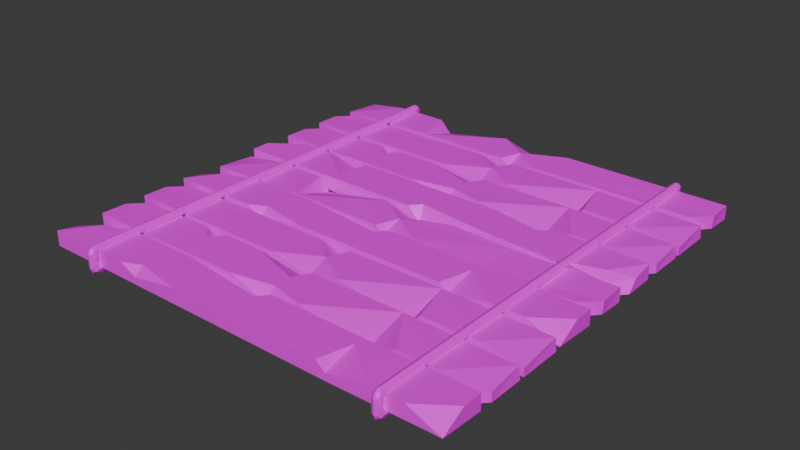 # Source: StoreBridge.blend  (saved by Blender 4.2.66; exported with 4.5.12 LTS)
import bpy
from mathutils import Matrix  # noqa: F401  (used for matrix-valued properties, if any)

bpy.ops.wm.read_factory_settings(use_empty=True)
scene = bpy.context.scene
scene.name = 'Scene'

# ---- collections
col_collection = bpy.data.collections.new('Collection'); scene.collection.children.link(col_collection)

# ---- images (referenced by path relative to the original .blend; pixels are not part of the script)
import os
ASSET_DIR = os.environ.get("B2B_ASSET_DIR", "")  # directory of the original .blend (textures are referenced by path, not embedded)
HERE = os.path.dirname(os.path.abspath(__file__))  # packed textures are extracted next to this script under _unpacked/

def load_image(name, relpath, width, height, colorspace="sRGB"):
    """Load a texture the original file referenced (path relative to the .blend, or extracted next to this script)."""
    p = next((c for c in (os.path.join(HERE, relpath), os.path.join(ASSET_DIR, relpath)) if relpath and os.path.exists(c)), "")
    if p:
        img = bpy.data.images.load(p, check_existing=True)
        img.name = name
    else:  # same state as the original file: an image datablock whose file is absent (Cycles renders it pink)
        img = bpy.data.images.new(name, width, height)
        img.source = "FILE"
        img.filepath = "//" + (relpath or name)
    img.colorspace_settings.name = colorspace
    return img
img_texturepalette_png = load_image('TexturePalette.png', 'TexturePalette.png', 1024, 1024, 'sRGB')

# ---- materials (node trees are filled in below, after node groups)
mat_material_001 = bpy.data.materials.new('Material.001')
mat_material_001.alpha_threshold = 0.0
mat_material_001.use_transparent_shadow = False
mat_material_001.roughness = 0.5
mat_material_001.line_color = (0.0, 0.0, 0.0, 1.0)

# ---- material node trees
mat_material_001.use_nodes = True; mat_material_001.node_tree.nodes.clear()
_N = mat_material_001.node_tree.nodes; _L = mat_material_001.node_tree.links
n0 = _N.new('ShaderNodeOutputMaterial'); n0.name = 'Material Output'; n0.location = (300, 300)
n1 = _N.new('ShaderNodeBsdfPrincipled'); n1.name = 'Principled BSDF'; n1.location = (10, 300)
n1.inputs[3].default_value = 1.45
n2 = _N.new('ShaderNodeTexImage'); n2.name = 'Image Texture'; n2.location = (-280, 280)
n2.image = img_texturepalette_png
_L.new(n1.outputs[0], n0.inputs[0])
_L.new(n2.outputs[0], n1.inputs[0])
n0.is_active_output = True

# ---- world
world_world = bpy.data.worlds.new('World'); scene.world = world_world
world_world.use_nodes = True; world_world.node_tree.nodes.clear()
_N = world_world.node_tree.nodes; _L = world_world.node_tree.links
n0 = _N.new('ShaderNodeOutputWorld'); n0.name = 'World Output'; n0.location = (300, 300)
n1 = _N.new('ShaderNodeBackground'); n1.name = 'Background'; n1.location = (10, 300)
n1.inputs[0].default_value = (0.05088, 0.05088, 0.05088, 1.0)
_L.new(n1.outputs[0], n0.inputs[0])
n0.is_active_output = True
world_world.color = (0.05088, 0.05088, 0.05088)
world_world.sun_shadow_jitter_overblur = 0.0

# ---- meshes
me_vert_018 = bpy.data.meshes.new('Vert.018')
me_vert_018.from_pydata([(-1.557, -1.956, 0.0), (-1.951, 1.956, 0.0), (-1.951, 0.0, 0.0), (-1.952, -0.9635, 0.009046), (-1.557, 0.0, 0.0), (-1.953, -1.956, 0.0), (-1.951, 1.956, 0.1243), (-1.951, 0.3951, 0.1243), (-1.56, -0.9674, 0.1272), (-1.557, 0.2513, 0.1243), (-1.951, 0.0, 0.04911), (-1.557, -0.07709, 0.1243), (-1.758, 0.007779, 0.1304), (-1.557, 0.0, 0.04911), (-1.951, -1.073, 0.1243), (-1.953, -0.2943, 0.1299), (-1.557, -1.945, 0.1087), (-1.952, -1.585, 0.1243), (-1.953, -1.956, 0.07264), (-1.556, 1.815, 0.001217), (-1.71, 1.959, 0.1183), (-1.713, 1.951, 0.004204), (-1.563, 1.806, 0.1208), (0.6406, -1.956, 0.0), (0.2466, 1.956, 4.158e-15), (0.6406, -1.956, 0.1365), (0.2466, 1.956, 0.1365), (0.2427, -0.03301, 0.008577), (0.6406, -0.9782, 0.0), (0.6406, 0.0, 0.0), (0.6406, 0.9782, 0.0), (0.6406, 0.9002, 0.1365), (0.6406, -1.142, 0.1365), (0.6406, -0.9782, 0.06381), (0.6406, -0.5314, 0.1365), (0.5617, -0.9782, 0.1365), (0.2466, 0.08693, 0.1365), (0.2466, -0.7792, 0.1365), (0.3388, 0.0, 0.1365), (0.3551, -1.956, 0.0), (0.2466, -1.859, -5.645e-10), (0.2607, -1.823, 0.07499), (0.2466, -1.441, 0.1365), (0.3475, -1.754, 0.1365), (0.4417, -1.956, 0.09869), (0.3404, 0.9782, 0.1365), (0.6406, 0.9782, 0.06044), (0.6406, 1.338, 0.1365), (0.6406, 1.659, 0.1365), (0.6427, 1.958, 0.0196), (0.4263, 1.956, 0.1365), (0.2177, -1.956, 0.0), (-0.1763, 1.956, 0.0), (-0.1763, 0.0, 0.0), (-0.1774, -0.9635, 0.009046), (0.2177, 0.0, 0.0), (-0.1782, -1.956, 0.0), (-0.1763, 1.956, 0.1243), (0.2149, -0.9674, 0.1272), (-0.1763, 0.3951, 0.1243), (-0.1763, 0.0, 0.04911), (0.2177, -0.07709, 0.1243), (0.01659, 0.007779, 0.1304), (0.2177, 0.0, 0.04911), (-0.1765, -1.073, 0.1243), (-0.1786, -0.2943, 0.1299), (0.2175, -1.945, 0.1087), (-0.1774, -1.585, 0.1243), (-0.1782, -1.956, 0.07264), (0.2187, 1.815, 0.001221), (0.06492, 1.959, 0.1183), (0.06186, 1.951, 0.004204), (0.2086, 1.809, 0.121), (-0.1762, 0.9881, 0.1095), (0.2187, 0.3165, 0.1315), (0.2176, 0.9853, 0.09875), (0.6839, 1.956, 1.972e-14), (1.078, -1.956, -1.434e-14), (1.078, 1.192e-07, 0.0), (1.079, 0.9635, 0.009046), (0.6839, -1.192e-07, 0.0), (1.08, 1.956, 0.0), (1.078, -1.956, 0.1243), (1.078, -0.3951, 0.1243), (0.6867, 0.9674, 0.1272), (0.6839, -0.2513, 0.1243), (1.078, 1.192e-07, 0.04911), (0.6839, 0.07709, 0.1243), (0.885, -0.007779, 0.1304), (0.6839, -1.192e-07, 0.04911), (1.078, 1.073, 0.1243), (1.08, 0.2943, 0.1299), (0.6842, 1.945, 0.1087), (1.079, 1.585, 0.1243), (1.08, 1.956, 0.07264), (0.6828, -1.815, 0.001047), (0.8367, -1.959, 0.1183), (0.8398, -1.951, 0.004204), (0.6903, -1.806, 0.1208), (1.124, 1.956, 1.469e-14), (1.518, -1.956, -1.425e-14), (1.519, 0.96, 0.01402), (1.124, -1.192e-07, 0.0), (1.518, -1.956, 0.1243), (1.518, -0.9782, 0.1243), (1.127, 0.9619, 0.1279), (1.518, -0.3951, 0.1243), (1.439, 0.0, 0.1243), (1.522, -0.03096, 0.01076), (1.124, 0.07709, 0.1243), (1.279, 0.0, 0.1243), (1.124, -0.4926, 0.1243), (1.124, -1.192e-07, 0.04911), (1.518, 1.222, 0.1243), (1.521, 0.313, 0.1292), (1.124, 1.942, 0.1062), (1.519, 1.585, 0.1243), (1.122, -1.814, 0.001772), (1.276, -1.959, 0.1183), (1.279, -1.951, 0.004204), (1.133, -1.809, 0.121), (1.124, -1.092, 0.1243), (1.121, -0.9782, 0.01651), (1.124, -0.8643, 0.1243), (1.244, -0.9782, 0.1243), (1.519, 1.887, 0.0), (1.446, 1.956, 0.0), (1.519, 1.887, 0.08226), (1.448, 1.953, 0.07818), (-0.6106, 1.956, 0.0), (-0.2166, -1.956, -7.013e-16), (-0.6106, 1.956, 0.1365), (-0.2166, -1.956, 0.1365), (-0.2125, 0.03444, 0.006711), (-0.6106, 0.9782, 0.0), (-0.6106, -1.192e-07, 0.0), (-0.6106, -0.9782, 0.0), (-0.6106, -0.9002, 0.1365), (-0.6106, 1.142, 0.1365), (-0.6106, 0.9782, 0.06381), (-0.6106, 0.5314, 0.1365), (-0.5317, 0.9782, 0.1365), (-0.2166, -0.08693, 0.1365), (-0.2166, 0.7792, 0.1365), (-0.3088, 0.0, 0.1365), (-0.3251, 1.956, 0.0), (-0.2166, 1.859, -1.55e-09), (-0.2307, 1.823, 0.07499), (-0.2166, 1.441, 0.1365), (-0.3175, 1.754, 0.1365), (-0.4117, 1.956, 0.09869), (-0.3104, -0.9782, 0.1365), (-0.6106, -0.9782, 0.06044), (-0.6106, -1.338, 0.1365), (-0.6106, -1.659, 0.1365), (-0.6127, -1.958, 0.0196), (-0.3964, -1.956, 0.1365), (-1.503, 1.956, 6.5e-15), (-1.109, -1.956, 1.02e-14), (-1.109, 1.192e-07, 0.0), (-1.108, 0.9635, 0.009046), (-1.503, -1.192e-07, 0.0), (-1.107, 1.956, 0.0), (-1.109, -1.956, 0.1243), (-1.109, -0.3951, 0.1243), (-1.5, 0.9674, 0.1272), (-1.503, -0.2513, 0.1243), (-1.109, 1.192e-07, 0.04911), (-1.503, 0.07709, 0.1243), (-1.302, -0.007779, 0.1304), (-1.503, -1.192e-07, 0.04911), (-1.109, 1.073, 0.1243), (-1.106, 0.2943, 0.1299), (-1.502, 1.945, 0.1087), (-1.108, 1.585, 0.1243), (-1.107, 1.956, 0.07264), (-1.504, -1.815, 0.001217), (-1.35, -1.959, 0.1183), (-1.347, -1.951, 0.004204), (-1.496, -1.806, 0.1208), (-1.063, 1.956, 1.222e-14), (-0.6691, -1.956, -2.444e-15), (-0.6679, 0.96, 0.01402), (-1.063, -1.192e-07, 0.0), (-0.6691, -1.956, 0.1243), (-0.6691, -0.9782, 0.1243), (-1.06, 0.9619, 0.1279), (-0.6691, -0.3951, 0.1243), (-0.7477, 0.0, 0.1243), (-0.6646, -0.03096, 0.01076), (-1.063, 0.07709, 0.1243), (-0.9079, 0.0, 0.1243), (-1.063, -0.4926, 0.1243), (-1.063, -1.192e-07, 0.04911), (-0.6686, 1.222, 0.1243), (-0.666, 0.313, 0.1292), (-1.063, 1.942, 0.1062), (-0.6679, 1.585, 0.1243), (-1.065, -1.814, 0.001772), (-0.9103, -1.959, 0.1183), (-0.9072, -1.951, 0.004204), (-1.054, -1.809, 0.121), (-1.063, -1.092, 0.1243), (-1.066, -0.9782, 0.01651), (-1.063, -0.8643, 0.1243), (-0.9423, -0.9782, 0.1243), (-0.6673, 1.887, 0.0), (-0.7405, 1.956, 0.0), (-0.6673, 1.887, 0.08226), (-0.7385, 1.953, 0.07818), (1.959, -1.956, 0.0), (1.565, 1.956, 0.0), (1.959, -1.956, 0.1365), (1.565, 1.956, 0.1365), (1.561, -0.03301, 0.008577), (1.959, -0.9782, 0.0), (1.959, 0.0, 0.0), (1.959, 0.9782, 0.0), (1.959, 0.9002, 0.1365), (1.959, -1.142, 0.1365), (1.959, -0.9782, 0.06381), (1.959, -0.5314, 0.1365), (1.88, -0.9782, 0.1365), (1.565, 0.08693, 0.1365), (1.565, -0.7792, 0.1365), (1.658, 0.0, 0.1365), (1.674, -1.956, 0.0), (1.565, -1.859, 6.916e-09), (1.58, -1.823, 0.07499), (1.565, -1.441, 0.1365), (1.666, -1.754, 0.1365), (1.761, -1.956, 0.09869), (1.659, 0.9782, 0.1365), (1.959, 0.9782, 0.06044), (1.959, 1.338, 0.1365), (1.959, 1.659, 0.1365), (1.962, 1.958, 0.0196), (1.745, 1.956, 0.1365), (1.927, 1.441, 0.1181), (2.028, 1.441, 0.1251), (1.979, 1.429, 0.1384), (2.005, 1.431, 0.05884), (2.009, 1.435, 0.1508), (1.976, 1.495, 0.06409), (1.979, 1.506, 0.1384), (1.954, 1.489, 0.09869), (1.976, 1.441, 0.06396), (1.979, 1.43, -0.01037), (1.954, 1.447, 0.02936), (1.927, 1.494, 0.009934), (2.028, 1.495, 0.002912), (1.979, 1.507, -0.01038), (2.005, 1.505, 0.06921), (2.009, 1.501, -0.02274), (-1.98, 1.441, 0.1706), (-1.979, 1.43, 0.1384), (-1.954, 1.447, 0.09869), (-1.927, 1.494, 0.1181), (-2.028, 1.495, 0.1251), (-1.979, 1.507, 0.1384), (-2.005, 1.505, 0.05884), (-2.009, 1.501, 0.1508), (-2.028, 1.441, 0.002918), (-1.927, 1.442, 0.009977), (-2.005, 1.431, 0.06921), (-1.979, 1.429, -0.01038), (-1.953, 1.447, 0.02914), (-1.976, 1.495, 0.06395), (-1.981, 1.495, -0.0425), (-1.979, 1.506, -0.01037), (-2.007, 1.5, -0.02515), (1.927, 1.494, 0.1181), (1.935, 1.469, 0.1049), (1.954, 1.447, 0.09884), (2.028, 1.495, 0.125), (1.98, 1.441, 0.1706), (1.999, 1.498, 0.1623), (2.022, 1.468, 0.1657), (1.981, 1.468, 0.1817), (2.039, 1.468, 0.1254), (1.98, 1.495, -0.04251), (2.028, 1.441, 0.003012), (1.981, 1.468, -0.05369), (2.022, 1.468, -0.03764), (2.039, 1.468, 0.002626), (1.999, 1.438, -0.03426), (1.927, 1.442, 0.009904), (1.954, 1.489, 0.02921), (1.935, 1.467, 0.02311), (1.965, 1.468, 0.06403), (-2.028, 1.495, 0.003098), (-1.98, 1.441, -0.04251), (-2.039, 1.468, 0.002626), (-2.022, 1.468, -0.03764), (-1.981, 1.468, -0.05369), (-2.009, 1.435, -0.02285), (-1.927, 1.494, 0.009926), (-1.977, 1.44, 0.06246), (-1.954, 1.489, 0.02936), (-1.935, 1.469, 0.02311), (-1.98, 1.495, 0.1706), (-2.028, 1.441, 0.125), (-1.981, 1.468, 0.1817), (-2.022, 1.468, 0.1657), (-2.039, 1.468, 0.1254), (-2.006, 1.436, 0.1537), (-1.927, 1.442, 0.1181), (-1.954, 1.489, 0.09884), (-1.935, 1.467, 0.1049), (-1.965, 1.468, 0.06403), (1.927, -1.468, 0.1181), (2.028, -1.469, 0.1251), (1.979, -1.481, 0.1384), (2.005, -1.479, 0.05884), (2.009, -1.475, 0.1508), (1.976, -1.415, 0.06409), (1.979, -1.404, 0.1384), (1.954, -1.421, 0.09869), (1.976, -1.469, 0.06396), (1.979, -1.48, -0.01037), (1.954, -1.463, 0.02936), (1.927, -1.415, 0.009934), (2.028, -1.415, 0.002912), (1.979, -1.403, -0.01038), (2.005, -1.405, 0.06921), (2.009, -1.409, -0.02274), (-1.98, -1.469, 0.1706), (-1.979, -1.48, 0.1384), (-1.954, -1.463, 0.09869), (-1.927, -1.415, 0.1181), (-2.028, -1.415, 0.1251), (-1.979, -1.403, 0.1384), (-2.005, -1.405, 0.05884), (-2.009, -1.409, 0.1508), (-2.028, -1.469, 0.002918), (-1.927, -1.468, 0.009977), (-2.005, -1.479, 0.06921), (-1.979, -1.481, -0.01038), (-1.953, -1.463, 0.02914), (-1.976, -1.415, 0.06395), (-1.981, -1.415, -0.0425), (-1.979, -1.404, -0.01037), (-2.007, -1.41, -0.02515), (1.927, -1.416, 0.1181), (1.935, -1.441, 0.1049), (1.954, -1.463, 0.09884), (2.028, -1.415, 0.125), (1.98, -1.469, 0.1706), (1.999, -1.412, 0.1623), (2.022, -1.442, 0.1657), (1.981, -1.442, 0.1817), (2.039, -1.442, 0.1254), (1.98, -1.415, -0.04251), (2.028, -1.469, 0.003012), (1.981, -1.442, -0.05369), (2.022, -1.442, -0.03764), (2.039, -1.442, 0.002626), (1.999, -1.472, -0.03426), (1.927, -1.468, 0.009904), (1.954, -1.421, 0.02921), (1.935, -1.443, 0.02311), (1.965, -1.442, 0.06403), (-2.028, -1.415, 0.003098), (-1.98, -1.469, -0.04251), (-2.039, -1.442, 0.002626), (-2.022, -1.442, -0.03764), (-1.981, -1.442, -0.05369), (-2.009, -1.475, -0.02285), (-1.927, -1.416, 0.009926), (-1.977, -1.47, 0.06246), (-1.954, -1.421, 0.02936), (-1.935, -1.441, 0.02311), (-1.98, -1.415, 0.1706), (-2.028, -1.469, 0.125), (-1.981, -1.442, 0.1817), (-2.022, -1.442, 0.1657), (-2.039, -1.442, 0.1254), (-2.006, -1.474, 0.1537), (-1.927, -1.468, 0.1181), (-1.954, -1.421, 0.09884), (-1.935, -1.443, 0.1049), (-1.965, -1.442, 0.06403)], [], [(0, 5, 3), (15, 3, 8), (2, 3, 15, 10), (11, 13, 12), (12, 10, 15), (12, 13, 9), (7, 10, 12), (8, 3, 14), (17, 16, 8, 14), (18, 16, 17), (19, 22, 9), (39, 44, 41), (36, 27, 38), (32, 33, 35), (47, 45, 46), (24, 27, 36, 26), (33, 34, 35), (44, 25, 43), (27, 37, 38), (40, 28, 23, 39), (43, 41, 44), (40, 39, 41), (45, 31, 46), (48, 49, 50), (53, 55, 51, 54), (51, 56, 54), (65, 54, 58), (53, 54, 65, 60), (71, 52, 57, 70), (52, 73, 57), (61, 63, 62), (62, 60, 65), (62, 63, 74), (75, 69, 72), (59, 60, 62), (58, 54, 64), (67, 66, 58, 64), (68, 66, 67), (71, 70, 72, 69), (75, 73, 74), (76, 81, 79), (91, 79, 84), (78, 79, 91, 86), (87, 89, 88), (88, 86, 91), (88, 89, 85), (83, 86, 88), (84, 79, 90), (93, 92, 84, 90), (94, 92, 93), (95, 98, 85), (121, 122, 117, 120), (114, 101, 105), (109, 112, 110), (107, 108, 114), (110, 112, 111), (106, 108, 107), (105, 101, 113), (110, 107, 114, 105, 109), (122, 124, 123), (121, 124, 122), (145, 150, 147), (142, 133, 144), (138, 139, 141), (153, 151, 152), (130, 133, 142, 132), (139, 140, 141), (150, 131, 149), (133, 143, 144), (146, 134, 129, 145), (149, 147, 150), (146, 145, 147), (151, 137, 152), (154, 155, 156), (159, 161, 157, 160), (157, 162, 160), (172, 160, 165), (159, 160, 172, 167), (168, 170, 169), (169, 167, 172), (169, 170, 166), (164, 167, 169), (165, 160, 171), (174, 173, 165, 171), (175, 173, 174), (176, 179, 166), (202, 203, 198, 201), (195, 182, 186), (190, 193, 191), (188, 189, 195), (191, 193, 192), (187, 189, 188), (186, 182, 194), (191, 188, 195, 186, 190), (203, 205, 204), (202, 205, 203), (226, 231, 228), (223, 214, 225), (219, 220, 222), (234, 232, 233), (211, 214, 223, 213), (220, 221, 222), (231, 212, 230), (214, 224, 225), (227, 215, 210, 226), (230, 228, 231), (227, 226, 228), (232, 218, 233), (235, 236, 237), (2, 4, 0, 3), (1, 19, 4, 2), (4, 13, 11, 8, 0), (5, 18, 17, 14, 3), (4, 19, 9, 13), (1, 7, 6), (21, 1, 6, 20), (12, 9, 7), (16, 18, 5, 0), (2, 10, 7, 1), (8, 16, 0), (15, 8, 11, 12), (1, 21, 19), (7, 9, 22, 20, 6), (21, 20, 22, 19), (30, 46, 31, 29), (24, 49, 30), (31, 45, 26, 36, 38), (30, 49, 48, 47, 46), (32, 35, 37, 42, 43, 25), (38, 37, 35, 34, 31), (27, 40, 37), (23, 28, 33, 32, 25), (28, 29, 31, 34, 33), (28, 40, 27, 29), (29, 27, 24, 30), (24, 26, 50, 49), (37, 40, 41, 42), (44, 39, 23, 25), (43, 42, 41), (26, 45, 47, 48, 50), (52, 69, 55, 53), (55, 63, 61, 58, 51), (56, 68, 67, 64, 54), (53, 60, 59, 73, 52), (66, 68, 56, 51), (65, 58, 61, 62), (58, 66, 51), (62, 74, 73, 59), (52, 71, 69), (69, 75, 74, 63, 55), (73, 75, 72, 70, 57), (78, 80, 76, 79), (95, 80, 78, 77), (80, 89, 87, 84, 76), (81, 94, 93, 90, 79), (80, 95, 85, 89), (77, 83, 82), (97, 77, 82, 96), (88, 85, 83), (92, 94, 81, 76), (78, 86, 83, 77), (84, 92, 76), (91, 84, 87, 88), (77, 97, 95), (83, 85, 98, 96, 82), (97, 96, 98, 95), (108, 102, 99, 101), (100, 122, 102, 108), (125, 127, 116, 113, 101), (102, 112, 109, 105, 99), (101, 114, 108), (100, 104, 103), (123, 124, 104, 106, 107, 110, 111), (119, 100, 103, 118), (99, 126, 125, 101), (100, 108, 106, 104), (105, 115, 99), (116, 115, 105, 113), (116, 127, 128, 115), (100, 119, 117, 122), (111, 112, 102, 122, 123), (119, 118, 120, 117), (120, 118, 103, 104, 124, 121), (128, 127, 125, 126), (115, 128, 126, 99), (136, 152, 137, 135), (130, 155, 136), (137, 151, 132, 142, 144), (136, 155, 154, 153, 152), (138, 141, 143, 148, 149, 131), (144, 143, 141, 140, 137), (133, 146, 143), (129, 134, 139, 138, 131), (134, 135, 137, 140, 139), (134, 146, 133, 135), (136, 135, 133, 130), (130, 132, 156, 155), (143, 146, 147, 148), (150, 145, 129, 131), (149, 148, 147), (132, 151, 153, 154, 156), (158, 176, 161, 159), (161, 170, 168, 165, 157), (162, 175, 174, 171, 160), (161, 176, 166, 170), (158, 164, 163), (178, 158, 163, 177), (169, 166, 164), (173, 175, 162, 157), (159, 167, 164, 158), (165, 173, 157), (172, 165, 168, 169), (158, 178, 176), (164, 166, 179, 177, 163), (178, 177, 179, 176), (189, 183, 180, 182), (181, 203, 183, 189), (206, 208, 197, 194, 182), (183, 193, 190, 186, 180), (182, 195, 189), (181, 185, 184), (204, 205, 185, 187, 188, 191, 192), (200, 181, 184, 199), (180, 207, 206, 182), (181, 189, 187, 185), (186, 196, 180), (197, 196, 186, 194), (197, 208, 209, 196), (181, 200, 198, 203), (192, 193, 183, 203, 204), (200, 199, 201, 198), (201, 199, 184, 185, 205, 202), (209, 208, 206, 207), (196, 209, 207, 180), (217, 233, 218, 216), (211, 236, 217), (218, 232, 213, 223, 225), (217, 236, 235, 234, 233), (219, 222, 224, 229, 230, 212), (225, 224, 222, 221, 218), (214, 227, 224), (210, 215, 220, 219, 212), (215, 216, 218, 221, 220), (215, 227, 214, 216), (216, 214, 211, 217), (211, 213, 237, 236), (224, 227, 228, 229), (231, 226, 210, 212), (230, 229, 228), (213, 232, 234, 235, 237), (273, 240, 238), (275, 240, 242), (244, 245, 271), (247, 248, 286), (287, 251, 249), (280, 251, 253), (255, 256, 306), (307, 259, 257), (300, 259, 261), (291, 265, 295), (266, 265, 263), (269, 298, 296), (272, 273, 238), (245, 272, 271), (273, 246, 241, 240), (288, 287, 249), (248, 288, 286), (298, 299, 296), (299, 266, 263), (308, 307, 257), (256, 308, 306), (240, 241, 239, 242), (244, 276, 274, 252), (252, 243, 245, 244), (247, 285, 281, 241), (241, 246, 248, 247), (287, 243, 252, 251), (251, 252, 250, 253), (255, 305, 301, 264), (254, 305, 255), (264, 297, 256, 255), (307, 267, 260, 259), (259, 260, 258, 261), (266, 297, 264, 265), (265, 264, 262, 295), (260, 267, 298, 269), (269, 270, 290, 260), (268, 270, 269), (245, 243, 289, 272), (289, 246, 273, 272), (277, 279, 274, 276), (277, 278, 275, 242), (276, 278, 277), (277, 242, 239, 279), (283, 282, 280, 253), (285, 282, 283), (283, 253, 250, 284), (283, 284, 281, 285), (289, 243, 287, 288), (248, 246, 289, 288), (293, 295, 262, 292), (293, 292, 290, 270), (293, 270, 268, 294), (293, 294, 291, 295), (298, 267, 309, 299), (309, 297, 266, 299), (303, 305, 254, 302), (303, 302, 300, 261), (303, 261, 258, 304), (303, 304, 301, 305), (309, 267, 307, 308), (256, 297, 309, 308), (284, 250, 274, 279), (281, 239, 241), (274, 250, 252), (281, 284, 279, 239), (288, 249, 296, 299), (286, 288, 299, 263), (265, 291, 285, 247), (263, 265, 247, 286), (251, 280, 268, 269), (249, 251, 269, 296), (294, 268, 280, 282), (291, 294, 282, 285), (304, 258, 290, 292), (301, 262, 264), (290, 258, 260), (301, 304, 292, 262), (308, 257, 271, 272), (306, 308, 272, 238), (240, 275, 254, 255), (238, 240, 255, 306), (259, 300, 276, 244), (257, 259, 244, 271), (278, 276, 300, 302), (275, 278, 302, 254), (345, 312, 310), (347, 312, 314), (316, 317, 343), (319, 320, 358), (359, 323, 321), (352, 323, 325), (327, 328, 378), (379, 331, 329), (372, 331, 333), (363, 337, 367), (338, 337, 335), (341, 370, 368), (344, 345, 310), (317, 344, 343), (345, 318, 313, 312), (360, 359, 321), (320, 360, 358), (370, 371, 368), (371, 338, 335), (380, 379, 329), (328, 380, 378), (312, 313, 311, 314), (316, 348, 346, 324), (324, 315, 317, 316), (319, 357, 353, 313), (313, 318, 320, 319), (359, 315, 324, 323), (323, 324, 322, 325), (327, 377, 373, 336), (326, 377, 327), (336, 369, 328, 327), (379, 339, 332, 331), (331, 332, 330, 333), (338, 369, 336, 337), (337, 336, 334, 367), (332, 339, 370, 341), (341, 342, 362, 332), (340, 342, 341), (317, 315, 361, 344), (361, 318, 345, 344), (349, 351, 346, 348), (349, 350, 347, 314), (348, 350, 349), (349, 314, 311, 351), (355, 354, 352, 325), (357, 354, 355), (355, 325, 322, 356), (355, 356, 353, 357), (361, 315, 359, 360), (320, 318, 361, 360), (365, 367, 334, 364), (365, 364, 362, 342), (365, 342, 340, 366), (365, 366, 363, 367), (370, 339, 381, 371), (381, 369, 338, 371), (375, 377, 326, 374), (375, 374, 372, 333), (375, 333, 330, 376), (375, 376, 373, 377), (381, 339, 379, 380), (328, 369, 381, 380), (356, 322, 346, 351), (353, 311, 313), (346, 322, 324), (353, 356, 351, 311), (360, 321, 368, 371), (358, 360, 371, 335), (337, 363, 357, 319), (335, 337, 319, 358), (323, 352, 340, 341), (321, 323, 341, 368), (366, 340, 352, 354), (363, 366, 354, 357), (376, 330, 362, 364), (373, 334, 336), (362, 330, 332), (373, 376, 364, 334), (380, 329, 343, 344), (378, 380, 344, 310), (312, 347, 326, 327), (310, 312, 327, 378), (331, 372, 348, 316), (329, 331, 316, 343), (350, 348, 372, 374), (347, 350, 374, 326)])
_uv = me_vert_018.uv_layers.new(name='UVMap')
_uv.uv.foreach_set('vector', [0.08506, 0.6057, 0.0868, 0.6057, 0.08679, 0.6011, 0.08331, 0.5952, 0.0833, 0.592, 0.08158, 0.592, 0.09093, 0.6133, 0.09086, 0.6101, 0.09033, 0.6123, 0.0907, 0.6133, 0.08157, 0.5962, 0.08157, 0.5965, 0.08246, 0.5965, 0.08246, 0.5965, 0.0833, 0.5965, 0.08331, 0.5952, 0.08246, 0.5965, 0.08157, 0.5965, 0.08157, 0.5977, 0.08331, 0.5984, 0.0833, 0.5965, 0.08246, 0.5965, 0.08158, 0.592, 0.0833, 0.592, 0.08331, 0.5915, 0.08331, 0.5891, 0.08157, 0.5875, 0.08158, 0.592, 0.08331, 0.5915, 0.08331, 0.5874, 0.08157, 0.5875, 0.08331, 0.5891, 0.1054, 0.6055, 0.1049, 0.6056, 0.1049, 0.6128, 0.091, 0.6069, 0.09147, 0.6065, 0.09145, 0.6073, 0.07676, 0.6057, 0.07676, 0.6061, 0.07633, 0.6057, 0.08412, 0.6083, 0.08448, 0.6089, 0.0841, 0.6091, 0.09725, 0.5903, 0.09857, 0.592, 0.09725, 0.592, 0.1062, 0.5874, 0.1061, 0.5965, 0.1055, 0.5961, 0.1055, 0.5874, 0.09725, 0.6011, 0.09725, 0.599, 0.0976, 0.6011, 0.09813, 0.6057, 0.09725, 0.6057, 0.09854, 0.6047, 0.1061, 0.5965, 0.1055, 0.6002, 0.1055, 0.5965, 0.1042, 0.5878, 0.1025, 0.592, 0.1025, 0.5874, 0.1037, 0.5874, 0.09854, 0.6047, 0.09885, 0.605, 0.09813, 0.6057, 0.09103, 0.6074, 0.091, 0.6069, 0.09145, 0.6073, 0.09857, 0.592, 0.09725, 0.5923, 0.09725, 0.592, 0.09725, 0.5888, 0.09725, 0.5874, 0.09819, 0.5874, 0.08854, 0.5965, 0.0868, 0.5965, 0.0868, 0.6057, 0.08853, 0.6011, 0.0868, 0.6057, 0.08854, 0.6057, 0.08853, 0.6011, 0.08156, 0.5952, 0.08156, 0.592, 0.07984, 0.592, 0.08967, 0.6133, 0.08959, 0.6101, 0.08907, 0.6123, 0.08943, 0.6133, 0.08235, 0.6067, 0.08237, 0.6057, 0.08177, 0.6057, 0.08178, 0.6067, 0.08974, 0.6196, 0.08922, 0.6165, 0.08914, 0.6196, 0.07983, 0.5962, 0.07982, 0.5965, 0.08071, 0.5965, 0.08071, 0.5965, 0.08156, 0.5965, 0.08156, 0.5952, 0.08071, 0.5965, 0.07982, 0.5965, 0.07983, 0.598, 0.1056, 0.6094, 0.106, 0.6055, 0.1055, 0.6056, 0.08156, 0.5984, 0.08156, 0.5965, 0.08071, 0.5965, 0.07984, 0.592, 0.08156, 0.592, 0.08156, 0.5915, 0.08157, 0.5891, 0.07982, 0.5875, 0.07984, 0.592, 0.08156, 0.5915, 0.08157, 0.5874, 0.07982, 0.5875, 0.08157, 0.5891, 0.08235, 0.6067, 0.08178, 0.6067, 0.07996, 0.6049, 0.08236, 0.6075, 0.07983, 0.6011, 0.08156, 0.6011, 0.07983, 0.598, 0.09029, 0.5874, 0.08854, 0.5874, 0.08855, 0.592, 0.07285, 0.5979, 0.07285, 0.6011, 0.07457, 0.6011, 0.1074, 0.5965, 0.1073, 0.592, 0.1068, 0.5952, 0.1071, 0.5965, 0.08542, 0.6135, 0.08578, 0.6133, 0.08547, 0.6128, 0.0737, 0.5965, 0.07284, 0.5965, 0.07285, 0.5979, 0.0737, 0.5965, 0.07458, 0.5965, 0.07458, 0.5954, 0.07285, 0.5947, 0.07284, 0.5965, 0.0737, 0.5965, 0.07457, 0.6011, 0.07285, 0.6011, 0.07285, 0.6015, 0.07285, 0.6039, 0.07459, 0.6056, 0.07457, 0.6011, 0.07285, 0.6015, 0.07284, 0.6057, 0.07459, 0.6056, 0.07285, 0.6039, 0.08594, 0.6074, 0.08537, 0.6073, 0.08541, 0.6124, 0.0876, 0.6097, 0.08812, 0.6101, 0.08816, 0.6074, 0.08759, 0.6073, 0.07809, 0.598, 0.07808, 0.6011, 0.07981, 0.6011, 0.08764, 0.6135, 0.088, 0.6133, 0.08769, 0.6128, 0.1074, 0.5962, 0.1079, 0.5962, 0.1074, 0.5947, 0.07914, 0.5965, 0.07982, 0.5965, 0.07982, 0.5942, 0.1074, 0.598, 0.1079, 0.5962, 0.1074, 0.5962, 0.07981, 0.6011, 0.07808, 0.6011, 0.07809, 0.6022, 0.07914, 0.5965, 0.07843, 0.5965, 0.07809, 0.598, 0.07981, 0.6011, 0.07982, 0.5969, 0.07982, 0.592, 0.07929, 0.592, 0.07982, 0.5925, 0.07982, 0.5914, 0.07929, 0.592, 0.07982, 0.592, 0.08755, 0.6187, 0.08705, 0.619, 0.08716, 0.618, 0.08686, 0.6117, 0.08749, 0.612, 0.08683, 0.6123, 0.1042, 0.5912, 0.1045, 0.592, 0.1042, 0.592, 0.09551, 0.6028, 0.09419, 0.6011, 0.09551, 0.6011, 0.08745, 0.6057, 0.08749, 0.612, 0.08686, 0.6117, 0.0868, 0.6057, 0.1045, 0.592, 0.1042, 0.594, 0.1042, 0.592, 0.09464, 0.5874, 0.09551, 0.5874, 0.09422, 0.5883, 0.09378, 0.5965, 0.09377, 0.5929, 0.09418, 0.5965, 0.09899, 0.6052, 0.1007, 0.6011, 0.1007, 0.6057, 0.09946, 0.6057, 0.09422, 0.5883, 0.09392, 0.588, 0.09464, 0.5874, 0.08758, 0.6181, 0.08755, 0.6187, 0.08716, 0.618, 0.083, 0.6057, 0.0831, 0.607, 0.08271, 0.607, 0.09551, 0.6043, 0.09551, 0.6057, 0.09456, 0.6057, 0.08332, 0.5965, 0.08505, 0.5965, 0.08506, 0.5874, 0.08332, 0.592, 0.08506, 0.5874, 0.08331, 0.5874, 0.08332, 0.592, 0.07459, 0.5979, 0.07459, 0.6011, 0.07632, 0.6011, 0.1068, 0.5965, 0.1067, 0.592, 0.1062, 0.5952, 0.1065, 0.5965, 0.08614, 0.6135, 0.0865, 0.6133, 0.08619, 0.6128, 0.07544, 0.5965, 0.07459, 0.5965, 0.07459, 0.5979, 0.07544, 0.5965, 0.07633, 0.5965, 0.07633, 0.5954, 0.07459, 0.5947, 0.07459, 0.5965, 0.07544, 0.5965, 0.07632, 0.6011, 0.07459, 0.6011, 0.0746, 0.6015, 0.07459, 0.6039, 0.07633, 0.6056, 0.07632, 0.6011, 0.0746, 0.6015, 0.07459, 0.6057, 0.07633, 0.6056, 0.07459, 0.6039, 0.08509, 0.605, 0.08609, 0.6073, 0.08613, 0.6124, 0.08832, 0.6097, 0.08884, 0.6101, 0.08888, 0.6074, 0.08831, 0.6073, 0.07634, 0.598, 0.07634, 0.6011, 0.07806, 0.6011, 0.08836, 0.6135, 0.08872, 0.6133, 0.08841, 0.6128, 0.108, 0.5962, 0.1085, 0.5962, 0.108, 0.5947, 0.07739, 0.5965, 0.07808, 0.5965, 0.07808, 0.5942, 0.108, 0.598, 0.1085, 0.5962, 0.108, 0.5962, 0.07806, 0.6011, 0.07634, 0.6011, 0.07634, 0.6022, 0.07739, 0.5965, 0.07669, 0.5965, 0.07634, 0.598, 0.07806, 0.6011, 0.07808, 0.5969, 0.07808, 0.592, 0.07755, 0.592, 0.07808, 0.5925, 0.07808, 0.5914, 0.07755, 0.592, 0.07808, 0.592, 0.07982, 0.6069, 0.08029, 0.6065, 0.08027, 0.6073, 0.07719, 0.6057, 0.07719, 0.6061, 0.07676, 0.6057, 0.08334, 0.6083, 0.08369, 0.6089, 0.08332, 0.6091, 0.09551, 0.5903, 0.09683, 0.592, 0.09551, 0.592, 0.1055, 0.5874, 0.1055, 0.5965, 0.1049, 0.5961, 0.1049, 0.5874, 0.09551, 0.6011, 0.09551, 0.599, 0.09586, 0.6011, 0.09639, 0.6057, 0.09551, 0.6057, 0.0968, 0.6047, 0.1055, 0.5965, 0.1049, 0.6002, 0.1049, 0.5965, 0.1025, 0.5878, 0.1007, 0.592, 0.1007, 0.5874, 0.102, 0.5874, 0.0968, 0.6047, 0.09711, 0.605, 0.09639, 0.6057, 0.07985, 0.6074, 0.07982, 0.6069, 0.08027, 0.6073, 0.09683, 0.592, 0.09551, 0.5923, 0.09551, 0.592, 0.09551, 0.5888, 0.09551, 0.5874, 0.09646, 0.5874, 0.08679, 0.5965, 0.08506, 0.5965, 0.08506, 0.6057, 0.08679, 0.6011, 0.08679, 0.5874, 0.08506, 0.5881, 0.08506, 0.5965, 0.08679, 0.5965, 0.1054, 0.614, 0.1052, 0.614, 0.1049, 0.6143, 0.1049, 0.6185, 0.1054, 0.6231, 0.09087, 0.6069, 0.09052, 0.6069, 0.09029, 0.6081, 0.0903, 0.6098, 0.09086, 0.6101, 0.1054, 0.614, 0.1054, 0.6055, 0.1049, 0.6128, 0.1052, 0.614, 0.091, 0.6196, 0.09035, 0.6145, 0.09041, 0.6196, 0.08173, 0.6067, 0.08175, 0.6057, 0.08115, 0.6057, 0.08116, 0.6067, 0.08246, 0.5965, 0.08157, 0.5977, 0.08331, 0.5984, 0.09066, 0.6057, 0.09052, 0.6069, 0.09087, 0.6069, 0.091, 0.6057, 0.09093, 0.6133, 0.0907, 0.6133, 0.09035, 0.6145, 0.091, 0.6196, 0.1049, 0.6185, 0.105, 0.623, 0.1054, 0.6231, 0.08331, 0.5952, 0.08158, 0.592, 0.08157, 0.5962, 0.08246, 0.5965, 0.08679, 0.5874, 0.08578, 0.5875, 0.08506, 0.5881, 0.08331, 0.5984, 0.08157, 0.5977, 0.0817, 0.6049, 0.08116, 0.6067, 0.08331, 0.6057, 0.08173, 0.6067, 0.08116, 0.6067, 0.0817, 0.6049, 0.08174, 0.6075, 0.08485, 0.6152, 0.08456, 0.6152, 0.08419, 0.6149, 0.08481, 0.612, 0.1042, 0.6057, 0.1025, 0.6057, 0.1025, 0.6011, 0.09725, 0.5923, 0.09857, 0.592, 0.09898, 0.5874, 0.09898, 0.5961, 0.09858, 0.5965, 0.08485, 0.6152, 0.08479, 0.6184, 0.08422, 0.6174, 0.08421, 0.6163, 0.08456, 0.6152, 0.09725, 0.6019, 0.0976, 0.6011, 0.09898, 0.6002, 0.09898, 0.6033, 0.09854, 0.6047, 0.09725, 0.6057, 0.09858, 0.5965, 0.09898, 0.6002, 0.0976, 0.6011, 0.09725, 0.599, 0.09725, 0.5923, 0.1061, 0.5965, 0.1062, 0.6052, 0.1055, 0.6002, 0.08475, 0.6057, 0.08478, 0.6089, 0.08448, 0.6089, 0.08412, 0.6083, 0.0841, 0.6057, 0.08478, 0.6089, 0.08481, 0.612, 0.08419, 0.6149, 0.08415, 0.6103, 0.08448, 0.6089, 0.1025, 0.592, 0.1042, 0.5878, 0.1061, 0.5965, 0.1025, 0.5965, 0.1025, 0.5965, 0.1061, 0.5965, 0.1042, 0.6057, 0.1025, 0.6011, 0.08475, 0.6196, 0.0841, 0.6196, 0.08416, 0.619, 0.08479, 0.6184, 0.1055, 0.6002, 0.1062, 0.6052, 0.1058, 0.605, 0.1055, 0.6033, 0.09147, 0.6065, 0.091, 0.6069, 0.091, 0.6057, 0.09165, 0.6057, 0.09854, 0.6047, 0.09898, 0.6033, 0.09885, 0.605, 0.09898, 0.5874, 0.09857, 0.592, 0.09725, 0.5903, 0.09725, 0.5888, 0.09819, 0.5874, 0.08854, 0.5874, 0.0868, 0.5881, 0.0868, 0.5965, 0.08854, 0.5965, 0.106, 0.614, 0.1058, 0.614, 0.1054, 0.6143, 0.1054, 0.6185, 0.106, 0.6231, 0.0896, 0.6069, 0.08925, 0.6069, 0.08902, 0.6081, 0.08904, 0.6098, 0.08959, 0.6101, 0.08967, 0.6133, 0.08943, 0.6133, 0.08909, 0.6145, 0.08922, 0.6165, 0.08974, 0.6196, 0.08939, 0.6057, 0.08925, 0.6069, 0.0896, 0.6069, 0.0868, 0.6057, 0.08156, 0.5952, 0.07984, 0.592, 0.07983, 0.5962, 0.08071, 0.5965, 0.1054, 0.6185, 0.1056, 0.623, 0.106, 0.6231, 0.08071, 0.5965, 0.07983, 0.598, 0.08156, 0.6011, 0.08156, 0.5984, 0.08854, 0.5874, 0.08752, 0.5875, 0.0868, 0.5881, 0.106, 0.6055, 0.1056, 0.6094, 0.1054, 0.6125, 0.1058, 0.614, 0.106, 0.614, 0.08156, 0.6011, 0.07983, 0.6011, 0.07996, 0.6049, 0.08178, 0.6067, 0.08156, 0.6057, 0.08855, 0.5965, 0.09029, 0.5965, 0.09029, 0.5874, 0.08855, 0.592, 0.09028, 0.605, 0.09029, 0.5965, 0.08855, 0.5965, 0.08855, 0.6057, 0.08601, 0.6133, 0.08578, 0.6133, 0.08542, 0.6135, 0.08545, 0.6164, 0.08608, 0.6196, 0.1074, 0.5874, 0.107, 0.5874, 0.1068, 0.5891, 0.1068, 0.5915, 0.1073, 0.592, 0.08601, 0.6133, 0.08594, 0.6074, 0.08541, 0.6124, 0.08578, 0.6133, 0.1074, 0.6057, 0.1068, 0.5984, 0.1068, 0.6057, 0.086, 0.6065, 0.08855, 0.6057, 0.08549, 0.6057, 0.08543, 0.6064, 0.0737, 0.5965, 0.07458, 0.5954, 0.07285, 0.5947, 0.092, 0.6074, 0.092, 0.6057, 0.09165, 0.6057, 0.09165, 0.6074, 0.1074, 0.5965, 0.1071, 0.5965, 0.1068, 0.5984, 0.1074, 0.6057, 0.08545, 0.6164, 0.08562, 0.6195, 0.08608, 0.6196, 0.07285, 0.5979, 0.07457, 0.6011, 0.07458, 0.5969, 0.0737, 0.5965, 0.08855, 0.6057, 0.08957, 0.6055, 0.09028, 0.605, 0.07285, 0.5947, 0.07458, 0.5954, 0.07445, 0.5881, 0.0739, 0.5874, 0.07284, 0.5874, 0.086, 0.6065, 0.08543, 0.6064, 0.08537, 0.6073, 0.08594, 0.6074, 0.09029, 0.5965, 0.09203, 0.5965, 0.09203, 0.5874, 0.09029, 0.592, 0.09029, 0.6057, 0.09203, 0.6011, 0.09203, 0.5965, 0.09029, 0.5965, 0.108, 0.5874, 0.1076, 0.5874, 0.1074, 0.5888, 0.1074, 0.5905, 0.1079, 0.5916, 0.08823, 0.6133, 0.088, 0.6133, 0.08764, 0.6135, 0.08767, 0.6164, 0.0883, 0.6196, 0.1079, 0.5916, 0.1074, 0.5947, 0.1079, 0.5962, 0.108, 0.6053, 0.1074, 0.6008, 0.1074, 0.6053, 0.07982, 0.5925, 0.07929, 0.592, 0.07809, 0.592, 0.07809, 0.5947, 0.07843, 0.5965, 0.07914, 0.5965, 0.07982, 0.5942, 0.08822, 0.6065, 0.09029, 0.6057, 0.08771, 0.6057, 0.08765, 0.6064, 0.09203, 0.5874, 0.09061, 0.5874, 0.09029, 0.5877, 0.09029, 0.592, 0.108, 0.6053, 0.1079, 0.5962, 0.1074, 0.598, 0.1074, 0.6008, 0.08767, 0.6164, 0.08784, 0.6195, 0.0883, 0.6196, 0.07808, 0.6039, 0.07982, 0.6056, 0.07981, 0.6011, 0.07809, 0.6022, 0.07808, 0.6039, 0.07808, 0.6053, 0.0784, 0.6056, 0.07982, 0.6056, 0.09029, 0.6057, 0.08822, 0.6065, 0.09203, 0.605, 0.09203, 0.6011, 0.08762, 0.6117, 0.088, 0.6133, 0.08823, 0.6133, 0.08812, 0.6101, 0.08761, 0.6104, 0.08822, 0.6065, 0.08765, 0.6064, 0.08759, 0.6073, 0.08816, 0.6074, 0.07969, 0.5881, 0.07915, 0.5874, 0.07809, 0.5874, 0.07809, 0.592, 0.07929, 0.592, 0.07982, 0.5914, 0.08497, 0.6071, 0.08497, 0.6074, 0.08536, 0.6074, 0.08534, 0.6071, 0.08501, 0.6057, 0.08497, 0.6071, 0.08534, 0.6071, 0.08536, 0.6057, 0.1049, 0.6011, 0.1046, 0.6011, 0.1042, 0.6007, 0.1049, 0.5965, 0.09899, 0.5874, 0.1007, 0.5874, 0.1007, 0.592, 0.09551, 0.6007, 0.09419, 0.6011, 0.09377, 0.6057, 0.09377, 0.5969, 0.09418, 0.5965, 0.1049, 0.6011, 0.1048, 0.6057, 0.1042, 0.6043, 0.1042, 0.6028, 0.1046, 0.6011, 0.09551, 0.5912, 0.09516, 0.592, 0.09377, 0.5929, 0.09377, 0.5898, 0.09422, 0.5883, 0.09551, 0.5874, 0.09418, 0.5965, 0.09377, 0.5929, 0.09516, 0.592, 0.09551, 0.594, 0.09551, 0.6007, 0.08749, 0.612, 0.08758, 0.6181, 0.08689, 0.6145, 0.1049, 0.5874, 0.1049, 0.592, 0.1045, 0.592, 0.1042, 0.5912, 0.1042, 0.5874, 0.1049, 0.592, 0.1049, 0.5965, 0.1042, 0.6007, 0.1042, 0.594, 0.1045, 0.592, 0.1007, 0.6011, 0.09899, 0.6052, 0.09899, 0.5965, 0.1007, 0.5965, 0.1007, 0.592, 0.1007, 0.5965, 0.09899, 0.5965, 0.09899, 0.5874, 0.08048, 0.6057, 0.08113, 0.6057, 0.08113, 0.6065, 0.08057, 0.6074, 0.08689, 0.6145, 0.08758, 0.6181, 0.08716, 0.618, 0.08692, 0.6167, 0.08705, 0.619, 0.08755, 0.6187, 0.08745, 0.6196, 0.0868, 0.6196, 0.09422, 0.5883, 0.09377, 0.5898, 0.09392, 0.588, 0.09377, 0.6057, 0.09419, 0.6011, 0.09551, 0.6028, 0.09551, 0.6043, 0.09456, 0.6057, 0.08332, 0.6057, 0.08509, 0.605, 0.08505, 0.5965, 0.08332, 0.5965, 0.08673, 0.6133, 0.0865, 0.6133, 0.08614, 0.6135, 0.08617, 0.6164, 0.0868, 0.6196, 0.1068, 0.5874, 0.1064, 0.5874, 0.1062, 0.5891, 0.1062, 0.5915, 0.1067, 0.592, 0.08673, 0.6133, 0.08509, 0.605, 0.08613, 0.6124, 0.0865, 0.6133, 0.1068, 0.6057, 0.1062, 0.5984, 0.1062, 0.6057, 0.08672, 0.6065, 0.0868, 0.6057, 0.08621, 0.6057, 0.08615, 0.6064, 0.07544, 0.5965, 0.07633, 0.5954, 0.07459, 0.5947, 0.08271, 0.6074, 0.08271, 0.6057, 0.08237, 0.6057, 0.08237, 0.6074, 0.1068, 0.5965, 0.1065, 0.5965, 0.1062, 0.5984, 0.1068, 0.6057, 0.08617, 0.6164, 0.08634, 0.6195, 0.0868, 0.6196, 0.07459, 0.5979, 0.07632, 0.6011, 0.07633, 0.5969, 0.07544, 0.5965, 0.08332, 0.6057, 0.08672, 0.6065, 0.08509, 0.605, 0.07459, 0.5947, 0.07633, 0.5954, 0.0762, 0.5881, 0.07565, 0.5874, 0.07459, 0.5874, 0.08672, 0.6065, 0.08615, 0.6064, 0.08609, 0.6073, 0.08509, 0.605, 0.09204, 0.5965, 0.09377, 0.5965, 0.09377, 0.5874, 0.09204, 0.592, 0.09204, 0.6057, 0.09377, 0.6011, 0.09377, 0.5965, 0.09204, 0.5965, 0.1086, 0.5874, 0.1082, 0.5874, 0.108, 0.5888, 0.108, 0.5905, 0.1085, 0.5916, 0.08895, 0.6133, 0.08872, 0.6133, 0.08836, 0.6135, 0.08839, 0.6164, 0.08902, 0.6196, 0.1085, 0.5916, 0.108, 0.5947, 0.1085, 0.5962, 0.1086, 0.6053, 0.108, 0.6008, 0.108, 0.6053, 0.07808, 0.5925, 0.07755, 0.592, 0.07634, 0.592, 0.07634, 0.5947, 0.07669, 0.5965, 0.07739, 0.5965, 0.07808, 0.5942, 0.08894, 0.6065, 0.09204, 0.6057, 0.08843, 0.6057, 0.08837, 0.6064, 0.09377, 0.5874, 0.09235, 0.5874, 0.09203, 0.5877, 0.09204, 0.592, 0.1086, 0.6053, 0.1085, 0.5962, 0.108, 0.598, 0.108, 0.6008, 0.08839, 0.6164, 0.08856, 0.6195, 0.08902, 0.6196, 0.07634, 0.6039, 0.07808, 0.6056, 0.07806, 0.6011, 0.07634, 0.6022, 0.07634, 0.6039, 0.07633, 0.6053, 0.07665, 0.6056, 0.07808, 0.6056, 0.09204, 0.6057, 0.09305, 0.6055, 0.09377, 0.605, 0.09377, 0.6011, 0.08834, 0.6117, 0.08872, 0.6133, 0.08895, 0.6133, 0.08884, 0.6101, 0.08833, 0.6104, 0.08894, 0.6065, 0.08837, 0.6064, 0.08831, 0.6073, 0.08888, 0.6074, 0.07794, 0.5881, 0.0774, 0.5874, 0.07634, 0.5874, 0.07634, 0.592, 0.07755, 0.592, 0.07808, 0.5914, 0.08976, 0.6071, 0.08975, 0.6074, 0.09014, 0.6074, 0.09012, 0.6071, 0.08979, 0.6057, 0.08976, 0.6071, 0.09012, 0.6071, 0.09014, 0.6057, 0.08406, 0.6152, 0.08377, 0.6152, 0.08341, 0.6149, 0.08403, 0.612, 0.1025, 0.6057, 0.1007, 0.6057, 0.1007, 0.6011, 0.09551, 0.5923, 0.09683, 0.592, 0.09725, 0.5874, 0.09725, 0.5961, 0.09684, 0.5965, 0.08406, 0.6152, 0.084, 0.6184, 0.08344, 0.6174, 0.08342, 0.6163, 0.08377, 0.6152, 0.09551, 0.6019, 0.09586, 0.6011, 0.09725, 0.6002, 0.09725, 0.6033, 0.0968, 0.6047, 0.09551, 0.6057, 0.09684, 0.5965, 0.09725, 0.6002, 0.09586, 0.6011, 0.09551, 0.599, 0.09551, 0.5923, 0.1055, 0.5965, 0.1055, 0.6052, 0.1049, 0.6002, 0.08396, 0.6057, 0.084, 0.6089, 0.08369, 0.6089, 0.08334, 0.6083, 0.08331, 0.6057, 0.084, 0.6089, 0.08403, 0.612, 0.08341, 0.6149, 0.08336, 0.6103, 0.08369, 0.6089, 0.1007, 0.592, 0.1025, 0.5878, 0.1055, 0.5965, 0.1007, 0.5965, 0.1007, 0.5965, 0.1055, 0.5965, 0.1025, 0.6057, 0.1007, 0.6011, 0.08396, 0.6196, 0.08331, 0.6196, 0.08337, 0.619, 0.084, 0.6184, 0.1049, 0.6002, 0.1055, 0.6052, 0.1051, 0.605, 0.1049, 0.6033, 0.08029, 0.6065, 0.07982, 0.6069, 0.07982, 0.6057, 0.08048, 0.6057, 0.0968, 0.6047, 0.09725, 0.6033, 0.09711, 0.605, 0.09725, 0.5874, 0.09683, 0.592, 0.09551, 0.5903, 0.09551, 0.5888, 0.09646, 0.5874, 0.3931, 0.2072, 0.3932, 0.2068, 0.3934, 0.2072, 0.3934, 0.2072, 0.3932, 0.2068, 0.3931, 0.2072, 0.3932, 0.2068, 0.3931, 0.2072, 0.3934, 0.2072, 0.3932, 0.1837, 0.3931, 0.1833, 0.3934, 0.1833, 0.3931, 0.1833, 0.3932, 0.1837, 0.3934, 0.1833, 0.3934, 0.1833, 0.3932, 0.1837, 0.3931, 0.1833, 0.4169, 0.2068, 0.417, 0.2072, 0.4167, 0.2072, 0.417, 0.2072, 0.4169, 0.2068, 0.4167, 0.2072, 0.4167, 0.2072, 0.4169, 0.2068, 0.417, 0.2072, 0.4167, 0.1833, 0.4169, 0.1837, 0.417, 0.1833, 0.417, 0.1833, 0.4169, 0.1837, 0.4167, 0.1833, 0.4169, 0.1837, 0.417, 0.1833, 0.4167, 0.1833, 0.3932, 0.2072, 0.3931, 0.2072, 0.3934, 0.2072, 0.3931, 0.2072, 0.3932, 0.2072, 0.3934, 0.2072, 0.3931, 0.2072, 0.3931, 0.1952, 0.3931, 0.1944, 0.3932, 0.2068, 0.3932, 0.1833, 0.3931, 0.1833, 0.3934, 0.1833, 0.3931, 0.1833, 0.3932, 0.1833, 0.3934, 0.1833, 0.417, 0.1833, 0.4169, 0.1833, 0.4167, 0.1833, 0.4169, 0.1833, 0.417, 0.1833, 0.4167, 0.1833, 0.4169, 0.2072, 0.417, 0.2072, 0.4167, 0.2072, 0.417, 0.2072, 0.4169, 0.2072, 0.4167, 0.2072, 0.3932, 0.2068, 0.3931, 0.1944, 0.3931, 0.2023, 0.3931, 0.2072, 0.3932, 0.2068, 0.3932, 0.2072, 0.3931, 0.2023, 0.3931, 0.196, 0.3931, 0.196, 0.3931, 0.1952, 0.3931, 0.2072, 0.3932, 0.2068, 0.3932, 0.1837, 0.3932, 0.1833, 0.3931, 0.1881, 0.3931, 0.1944, 0.3931, 0.1944, 0.3931, 0.1952, 0.3931, 0.1833, 0.3932, 0.1837, 0.3931, 0.1833, 0.3931, 0.1952, 0.3931, 0.196, 0.3932, 0.1837, 0.3932, 0.1837, 0.3931, 0.196, 0.3931, 0.1881, 0.3931, 0.1833, 0.4169, 0.2068, 0.417, 0.2072, 0.417, 0.2023, 0.417, 0.196, 0.4167, 0.2072, 0.417, 0.2072, 0.4169, 0.2068, 0.417, 0.196, 0.417, 0.1948, 0.417, 0.2072, 0.4169, 0.2068, 0.417, 0.2072, 0.417, 0.1952, 0.417, 0.1944, 0.4169, 0.2068, 0.4169, 0.2068, 0.417, 0.1944, 0.417, 0.2023, 0.417, 0.2072, 0.417, 0.1833, 0.417, 0.1948, 0.417, 0.196, 0.4169, 0.1837, 0.4169, 0.1837, 0.417, 0.196, 0.417, 0.1881, 0.417, 0.1833, 0.417, 0.1944, 0.417, 0.1952, 0.417, 0.1833, 0.4169, 0.1837, 0.4169, 0.1837, 0.417, 0.1833, 0.417, 0.1881, 0.417, 0.1944, 0.4167, 0.1833, 0.417, 0.1833, 0.4169, 0.1837, 0.3931, 0.2072, 0.3931, 0.1952, 0.3931, 0.1952, 0.3932, 0.2072, 0.3931, 0.1952, 0.3931, 0.1952, 0.3931, 0.2072, 0.3932, 0.2072, 0.3931, 0.2065, 0.3931, 0.2007, 0.3931, 0.2023, 0.3932, 0.2072, 0.3931, 0.2065, 0.3935, 0.2072, 0.3934, 0.2072, 0.3931, 0.2072, 0.3932, 0.2072, 0.3935, 0.2072, 0.3931, 0.2065, 0.3931, 0.2065, 0.3931, 0.2072, 0.3931, 0.2023, 0.3931, 0.2007, 0.3931, 0.184, 0.3935, 0.1833, 0.3934, 0.1833, 0.3931, 0.1833, 0.3932, 0.1833, 0.3935, 0.1833, 0.3931, 0.184, 0.3931, 0.184, 0.3931, 0.1833, 0.3931, 0.1881, 0.3931, 0.1897, 0.3931, 0.184, 0.3931, 0.1897, 0.3931, 0.1881, 0.3932, 0.1833, 0.3931, 0.1952, 0.3931, 0.1952, 0.3931, 0.1833, 0.3932, 0.1833, 0.3931, 0.1833, 0.3931, 0.1952, 0.3931, 0.1952, 0.3932, 0.1833, 0.4169, 0.184, 0.417, 0.1833, 0.417, 0.1881, 0.417, 0.1897, 0.4169, 0.184, 0.417, 0.1897, 0.417, 0.1881, 0.417, 0.1833, 0.4169, 0.184, 0.417, 0.1833, 0.4167, 0.1833, 0.4166, 0.1833, 0.4169, 0.184, 0.4166, 0.1833, 0.4167, 0.1833, 0.417, 0.1833, 0.417, 0.1833, 0.417, 0.1952, 0.417, 0.1952, 0.4169, 0.1833, 0.417, 0.1952, 0.417, 0.1948, 0.417, 0.1833, 0.4169, 0.1833, 0.4169, 0.2065, 0.417, 0.2072, 0.4167, 0.2072, 0.4166, 0.2072, 0.4169, 0.2065, 0.4166, 0.2072, 0.4167, 0.2072, 0.417, 0.2072, 0.4169, 0.2065, 0.417, 0.2072, 0.417, 0.2023, 0.417, 0.2007, 0.4169, 0.2065, 0.417, 0.2007, 0.417, 0.2023, 0.417, 0.2072, 0.417, 0.1952, 0.417, 0.1952, 0.417, 0.2072, 0.4169, 0.2072, 0.417, 0.2072, 0.417, 0.1948, 0.417, 0.1952, 0.4169, 0.2072, 0.3931, 0.1897, 0.3931, 0.1881, 0.3931, 0.2023, 0.3931, 0.2007, 0.3931, 0.1881, 0.3931, 0.2023, 0.3931, 0.1944, 0.3931, 0.2023, 0.3931, 0.1881, 0.3931, 0.196, 0.3931, 0.1881, 0.3931, 0.1897, 0.3931, 0.2007, 0.3931, 0.2023, 0.3932, 0.1833, 0.3934, 0.1833, 0.4167, 0.1833, 0.4169, 0.1833, 0.3934, 0.1833, 0.3932, 0.1833, 0.4169, 0.1833, 0.4167, 0.1833, 0.4169, 0.1837, 0.4167, 0.1833, 0.3932, 0.1833, 0.3932, 0.1837, 0.4167, 0.1833, 0.4169, 0.1837, 0.3932, 0.1837, 0.3934, 0.1833, 0.3932, 0.1837, 0.3934, 0.1833, 0.4167, 0.1833, 0.4169, 0.1837, 0.3934, 0.1833, 0.3932, 0.1837, 0.4169, 0.1837, 0.4167, 0.1833, 0.4166, 0.1833, 0.4167, 0.1833, 0.3934, 0.1833, 0.3935, 0.1833, 0.4167, 0.1833, 0.4166, 0.1833, 0.3935, 0.1833, 0.3932, 0.1833, 0.417, 0.2007, 0.417, 0.2023, 0.417, 0.1881, 0.417, 0.1897, 0.417, 0.2023, 0.417, 0.1881, 0.417, 0.196, 0.417, 0.1881, 0.417, 0.2023, 0.417, 0.1944, 0.417, 0.2023, 0.417, 0.2007, 0.417, 0.1897, 0.417, 0.1881, 0.4169, 0.2072, 0.4167, 0.2072, 0.3934, 0.2072, 0.3932, 0.2072, 0.4167, 0.2072, 0.4169, 0.2072, 0.3932, 0.2072, 0.3934, 0.2072, 0.3932, 0.2068, 0.3934, 0.2072, 0.4167, 0.2072, 0.4169, 0.2068, 0.3934, 0.2072, 0.3932, 0.2068, 0.4169, 0.2068, 0.4167, 0.2072, 0.4169, 0.2068, 0.4167, 0.2072, 0.3932, 0.2072, 0.3932, 0.2068, 0.4167, 0.2072, 0.4169, 0.2068, 0.3932, 0.2068, 0.3934, 0.2072, 0.3935, 0.2072, 0.3932, 0.2072, 0.4167, 0.2072, 0.4166, 0.2072, 0.3934, 0.2072, 0.3935, 0.2072, 0.4166, 0.2072, 0.4167, 0.2072, 0.3931, 0.2311, 0.3932, 0.2307, 0.3934, 0.2311, 0.3934, 0.2311, 0.3932, 0.2307, 0.3931, 0.2311, 0.3932, 0.2307, 0.3931, 0.2311, 0.3934, 0.2311, 0.3932, 0.2076, 0.3931, 0.2072, 0.3934, 0.2072, 0.3931, 0.2072, 0.3932, 0.2076, 0.3934, 0.2072, 0.3934, 0.2072, 0.3932, 0.2076, 0.3931, 0.2072, 0.4169, 0.2307, 0.417, 0.2311, 0.4167, 0.2311, 0.417, 0.2311, 0.4169, 0.2307, 0.4167, 0.2311, 0.4167, 0.2311, 0.4169, 0.2307, 0.417, 0.2311, 0.4167, 0.2072, 0.4169, 0.2076, 0.417, 0.2072, 0.417, 0.2072, 0.4169, 0.2076, 0.4167, 0.2072, 0.4169, 0.2076, 0.417, 0.2072, 0.4167, 0.2072, 0.3932, 0.2311, 0.3931, 0.2311, 0.3934, 0.2311, 0.3931, 0.2311, 0.3932, 0.2311, 0.3934, 0.2311, 0.3931, 0.2311, 0.3931, 0.2191, 0.3931, 0.2184, 0.3932, 0.2307, 0.3932, 0.2072, 0.3931, 0.2072, 0.3934, 0.2072, 0.3931, 0.2072, 0.3932, 0.2072, 0.3934, 0.2072, 0.417, 0.2072, 0.4169, 0.2072, 0.4167, 0.2072, 0.4169, 0.2072, 0.417, 0.2072, 0.4167, 0.2072, 0.4169, 0.2311, 0.417, 0.2311, 0.4167, 0.2311, 0.417, 0.2311, 0.4169, 0.2311, 0.4167, 0.2311, 0.3932, 0.2307, 0.3931, 0.2184, 0.3931, 0.2263, 0.3931, 0.2311, 0.3932, 0.2307, 0.3932, 0.2311, 0.3931, 0.2263, 0.3931, 0.2199, 0.3931, 0.2199, 0.3931, 0.2191, 0.3931, 0.2311, 0.3932, 0.2307, 0.3932, 0.2076, 0.3932, 0.2072, 0.3931, 0.212, 0.3931, 0.2184, 0.3931, 0.2184, 0.3931, 0.2191, 0.3931, 0.2072, 0.3932, 0.2076, 0.3931, 0.2072, 0.3931, 0.2191, 0.3931, 0.2199, 0.3932, 0.2076, 0.3932, 0.2076, 0.3931, 0.2199, 0.3931, 0.212, 0.3931, 0.2072, 0.4169, 0.2307, 0.417, 0.2311, 0.417, 0.2263, 0.417, 0.2199, 0.4167, 0.2311, 0.417, 0.2311, 0.4169, 0.2307, 0.417, 0.2199, 0.417, 0.2187, 0.417, 0.2311, 0.4169, 0.2307, 0.417, 0.2311, 0.417, 0.2191, 0.417, 0.2184, 0.4169, 0.2307, 0.4169, 0.2307, 0.417, 0.2184, 0.417, 0.2263, 0.417, 0.2311, 0.417, 0.2072, 0.417, 0.2187, 0.417, 0.2199, 0.4169, 0.2076, 0.4169, 0.2076, 0.417, 0.2199, 0.417, 0.212, 0.417, 0.2072, 0.417, 0.2184, 0.417, 0.2191, 0.417, 0.2072, 0.4169, 0.2076, 0.4169, 0.2076, 0.417, 0.2072, 0.417, 0.212, 0.417, 0.2184, 0.4167, 0.2072, 0.417, 0.2072, 0.4169, 0.2076, 0.3931, 0.2311, 0.3931, 0.2191, 0.3931, 0.2191, 0.3932, 0.2311, 0.3931, 0.2191, 0.3931, 0.2191, 0.3931, 0.2311, 0.3932, 0.2311, 0.3931, 0.2304, 0.3931, 0.2246, 0.3931, 0.2263, 0.3932, 0.2311, 0.3931, 0.2304, 0.3935, 0.2311, 0.3934, 0.2311, 0.3931, 0.2311, 0.3932, 0.2311, 0.3935, 0.2311, 0.3931, 0.2304, 0.3931, 0.2304, 0.3931, 0.2311, 0.3931, 0.2263, 0.3931, 0.2246, 0.3931, 0.2079, 0.3935, 0.2072, 0.3934, 0.2072, 0.3931, 0.2072, 0.3932, 0.2072, 0.3935, 0.2072, 0.3931, 0.2079, 0.3931, 0.2079, 0.3931, 0.2072, 0.3931, 0.212, 0.3931, 0.2136, 0.3931, 0.2079, 0.3931, 0.2136, 0.3931, 0.212, 0.3932, 0.2072, 0.3931, 0.2191, 0.3931, 0.2191, 0.3931, 0.2072, 0.3932, 0.2072, 0.3931, 0.2072, 0.3931, 0.2191, 0.3931, 0.2191, 0.3932, 0.2072, 0.4169, 0.2079, 0.417, 0.2072, 0.417, 0.212, 0.417, 0.2136, 0.4169, 0.2079, 0.417, 0.2136, 0.417, 0.212, 0.417, 0.2072, 0.4169, 0.2079, 0.417, 0.2072, 0.4167, 0.2072, 0.4166, 0.2072, 0.4169, 0.2079, 0.4166, 0.2072, 0.4167, 0.2072, 0.417, 0.2072, 0.417, 0.2072, 0.417, 0.2191, 0.417, 0.2191, 0.4169, 0.2072, 0.417, 0.2191, 0.417, 0.2187, 0.417, 0.2072, 0.4169, 0.2072, 0.4169, 0.2304, 0.417, 0.2311, 0.4167, 0.2311, 0.4166, 0.2311, 0.4169, 0.2304, 0.4166, 0.2311, 0.4167, 0.2311, 0.417, 0.2311, 0.4169, 0.2304, 0.417, 0.2311, 0.417, 0.2263, 0.417, 0.2246, 0.4169, 0.2304, 0.417, 0.2246, 0.417, 0.2263, 0.417, 0.2311, 0.417, 0.2191, 0.417, 0.2191, 0.417, 0.2311, 0.4169, 0.2311, 0.417, 0.2311, 0.417, 0.2187, 0.417, 0.2191, 0.4169, 0.2311, 0.3931, 0.2136, 0.3931, 0.212, 0.3931, 0.2263, 0.3931, 0.2246, 0.3931, 0.212, 0.3931, 0.2263, 0.3931, 0.2184, 0.3931, 0.2263, 0.3931, 0.212, 0.3931, 0.2199, 0.3931, 0.212, 0.3931, 0.2136, 0.3931, 0.2246, 0.3931, 0.2263, 0.3932, 0.2072, 0.3934, 0.2072, 0.4167, 0.2072, 0.4169, 0.2072, 0.3934, 0.2072, 0.3932, 0.2072, 0.4169, 0.2072, 0.4167, 0.2072, 0.4169, 0.2076, 0.4167, 0.2072, 0.3932, 0.2072, 0.3932, 0.2076, 0.4167, 0.2072, 0.4169, 0.2076, 0.3932, 0.2076, 0.3934, 0.2072, 0.3932, 0.2076, 0.3934, 0.2072, 0.4167, 0.2072, 0.4169, 0.2076, 0.3934, 0.2072, 0.3932, 0.2076, 0.4169, 0.2076, 0.4167, 0.2072, 0.4166, 0.2072, 0.4167, 0.2072, 0.3934, 0.2072, 0.3935, 0.2072, 0.4167, 0.2072, 0.4166, 0.2072, 0.3935, 0.2072, 0.3932, 0.2072, 0.417, 0.2246, 0.417, 0.2263, 0.417, 0.212, 0.417, 0.2136, 0.417, 0.2263, 0.417, 0.212, 0.417, 0.2199, 0.417, 0.212, 0.417, 0.2263, 0.417, 0.2184, 0.417, 0.2263, 0.417, 0.2246, 0.417, 0.2136, 0.417, 0.212, 0.4169, 0.2311, 0.4167, 0.2311, 0.3934, 0.2311, 0.3932, 0.2311, 0.4167, 0.2311, 0.4169, 0.2311, 0.3932, 0.2311, 0.3934, 0.2311, 0.3932, 0.2307, 0.3934, 0.2311, 0.4167, 0.2311, 0.4169, 0.2307, 0.3934, 0.2311, 0.3932, 0.2307, 0.4169, 0.2307, 0.4167, 0.2311, 0.4169, 0.2307, 0.4167, 0.2311, 0.3932, 0.2311, 0.3932, 0.2307, 0.4167, 0.2311, 0.4169, 0.2307, 0.3932, 0.2307, 0.3934, 0.2311, 0.3935, 0.2311, 0.3932, 0.2311, 0.4167, 0.2311, 0.4166, 0.2311, 0.3934, 0.2311, 0.3935, 0.2311, 0.4166, 0.2311, 0.4167, 0.2311])
me_vert_018.materials.append(mat_material_001)
me_vert_018.auto_texspace = False
me_vert_018.update()

# ---- objects
ob_bridge = bpy.data.objects.new('Bridge', me_vert_018)

# ---- transforms, parenting, visibility, modifiers, constraints
ob_bridge.location = (0.0, 0.0, 0.0)
ob_bridge.rotation_euler = (0.0, -0.0, 4.712)
ob_bridge.scale = (1.005, 1.014, 1.039)

# ---- collection membership
col_collection.objects.link(ob_bridge)

# ---- scene / render settings (as saved in the file)
scene.frame_start = 1; scene.frame_end = 250; scene.frame_set(1)
scene.render.engine = 'BLENDER_EEVEE_NEXT'
bpy.context.view_layer.update()

# ---- added for rendering (the .blend has no active camera and no usable light): camera, sun
cam_auto = bpy.data.cameras.new('AutoCamera')
cam_auto.lens = 50.0
cam_auto.sensor_width = 36.0
cam_auto.clip_end = 1000.0
ob_auto_camera = bpy.data.objects.new('AutoCamera', cam_auto)
scene.collection.objects.link(ob_auto_camera)
ob_auto_camera.location = (5.28417, -6.341, 4.29382)
ob_auto_camera.rotation_euler = (1.09748, -7.21219e-08, 0.694738)
scene.camera = ob_auto_camera
light_auto_sun = bpy.data.lights.new('AutoSun', 'SUN')
light_auto_sun.energy = 3.0
light_auto_sun.angle = 0.0523599
ob_auto_sun = bpy.data.objects.new('AutoSun', light_auto_sun)
scene.collection.objects.link(ob_auto_sun)
ob_auto_sun.rotation_euler = (0.872665, 0.174533, 0.523599)
bpy.context.view_layer.update()
